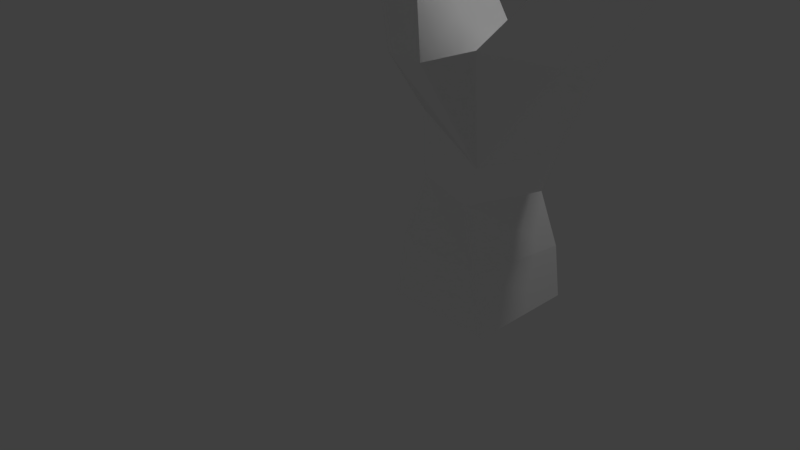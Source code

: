 # Source: DeadOak1.blend  (saved by Blender 2.78.0; exported with 4.5.12 LTS)
import bpy
from mathutils import Matrix  # noqa: F401  (used for matrix-valued properties, if any)

bpy.ops.wm.read_factory_settings(use_empty=True)
scene = bpy.context.scene
scene.name = 'Scene'

# ---- collections
col_collection_1 = bpy.data.collections.new('Collection 1'); scene.collection.children.link(col_collection_1)

# ---- materials (node trees are filled in below, after node groups)
mat_deadoaktreetrunk = bpy.data.materials.new('DeadOakTreeTrunk')
mat_deadoaktreetrunk.alpha_threshold = 0.0
mat_deadoaktreetrunk.use_transparent_shadow = False
mat_deadoaktreetrunk.diffuse_color = (1.0, 1.0, 1.0, 1.0)
mat_deadoaktreetrunk.roughness = 0.5

# ---- material node trees

# ---- world
world_world = bpy.data.worlds.new('World'); scene.world = world_world
world_world.color = (0.05088, 0.05088, 0.05088)
world_world.use_sun_shadow = False
world_world.sun_shadow_jitter_overblur = 0.0
world_world.cycles.sampling_method = 'MANUAL'

# ---- cameras
cam_camera = bpy.data.cameras.new('Camera')
cam_camera.clip_end = 100.0
cam_camera.lens = 35.0
cam_camera.sensor_width = 32.0
cam_camera.sensor_height = 18.0
cam_camera.ortho_scale = 7.314
cam_camera.dof.focus_distance = 0.0
cam_camera.dof.aperture_fstop = 128.0

# ---- lights
light_lamp = bpy.data.lights.new('Lamp', 'POINT')
light_lamp.transmission_factor = 0.0
light_lamp.cutoff_distance = 30.0
light_lamp.energy = 100.0
light_lamp.shadow_buffer_clip_start = 1.001
light_lamp.shadow_soft_size = 0.1
light_lamp.shadow_maximum_resolution = 0.006
light_lamp.use_absolute_resolution = True

# ---- meshes
me_cube_006 = bpy.data.meshes.new('Cube.006')
me_cube_006.from_pydata([(-0.09077, -1.238, -1.0), (0.05036, -0.5434, 1.648), (-0.09077, 1.238, -1.0), (0.6038, 1.097, 1.648), (2.385, -1.238, -1.0), (1.691, -1.097, 1.648), (2.385, 1.238, -1.0), (2.244, 0.5434, 1.648), (-0.8527, -0.7369, 4.099), (-0.1241, 1.364, 4.015), (3.377, 0.7347, 4.628), (3.355, -0.6969, 4.637), (2.549, 0.5215, 2.54), (2.015, -1.171, 2.54), (-0.05099, -0.519, 3.054), (0.5038, 1.199, 3.042), (1.185, 0.9537, 4.154), (0.4652, -1.146, 4.23), (-1.205, -0.6568, 5.533), (-1.104, 1.264, 5.4), (-0.1717, -0.6381, 5.526), (-0.04064, 1.333, 5.413), (1.5, 0.8855, 4.515), (1.438, -0.6741, 4.568), (4.025, 1.114, 6.924), (4.913, 0.7427, 7.128), (4.717, -0.3551, 7.101), (3.768, -0.5029, 6.922), (5.211, 1.059, 10.51), (5.533, 0.9316, 10.47), (5.301, 0.1064, 10.4), (4.951, 0.2116, 10.43), (4.121, -0.3106, 7.78), (4.44, 1.163, 7.806), (5.052, 0.7604, 7.624), (4.84, -0.2529, 7.591), (4.887, 0.9347, 6.945), (4.643, -0.582, 6.913), (4.841, -0.4159, 7.763), (5.14, 0.9721, 7.81), (6.546, 0.3628, 7.576), (6.49, -0.2982, 7.551), (6.453, -0.2511, 7.871), (6.517, 0.349, 7.899), (7.663, 0.1981, 8.525), (7.652, -0.1908, 8.52), (7.53, -0.1676, 8.658), (7.545, 0.1847, 8.665), (-0.05866, 0.02009, 8.434), (0.04855, 1.214, 8.38), (0.6171, 0.05695, 8.492), (0.7422, 1.26, 8.453), (0.1777, 1.402, 6.316), (0.007403, -0.4114, 6.397), (-0.8911, -0.4285, 6.395), (-0.7615, 1.339, 6.281), (-2.701, -0.2216, 6.6), (-2.701, 0.7054, 6.528), (-2.565, -0.1195, 7.026), (-2.583, 0.6901, 6.955), (-4.002, -0.1343, 8.417), (-4.02, 0.2868, 8.395), (-3.836, -0.09033, 8.564), (-3.855, 0.2753, 8.543), (-0.1121, -0.9713, 0.3242), (0.1759, 1.259, 0.3242), (2.406, 0.9713, 0.3242), (2.118, -1.259, 0.3242)], [], [(64, 1, 3, 65), (65, 3, 7, 66), (66, 7, 5, 67), (67, 5, 1, 64), (2, 6, 4, 0), (13, 12, 10, 11), (11, 10, 36, 37), (15, 14, 8, 9), (14, 13, 11, 23, 17, 8), (12, 15, 9, 16, 22, 10), (7, 3, 15, 12), (1, 5, 13, 14), (3, 1, 14, 15), (5, 7, 12, 13), (53, 52, 51, 50), (9, 8, 18, 19), (17, 16, 21, 20), (16, 9, 19, 21), (8, 17, 20, 18), (33, 32, 31, 28), (23, 22, 16, 17), (22, 23, 27, 24), (10, 22, 24, 36), (23, 11, 37, 27), (29, 28, 31, 30), (38, 39, 29, 30), (32, 38, 30, 31), (39, 33, 28, 29), (36, 24, 33, 39), (27, 37, 38, 32), (34, 35, 42, 43), (24, 27, 32, 33), (25, 26, 37, 36), (26, 35, 38, 37), (34, 25, 36, 39), (35, 34, 39, 38), (40, 43, 47, 44), (35, 26, 41, 42), (25, 34, 43, 40), (26, 25, 40, 41), (45, 44, 47, 46), (41, 40, 44, 45), (43, 42, 46, 47), (42, 41, 45, 46), (50, 51, 49, 48), (54, 53, 50, 48), (52, 55, 49, 51), (55, 54, 48, 49), (54, 55, 59, 58), (21, 19, 55, 52), (18, 20, 53, 54), (20, 21, 52, 53), (58, 59, 63, 62), (18, 54, 58, 56), (55, 19, 57, 59), (19, 18, 56, 57), (61, 60, 62, 63), (56, 58, 62, 60), (59, 57, 61, 63), (57, 56, 60, 61), (4, 67, 64, 0), (6, 66, 67, 4), (2, 65, 66, 6), (0, 64, 65, 2)])
me_cube_006.polygons.foreach_set('use_smooth', [True] * 64)
_k = set([(0, 2), (0, 4), (0, 64), (1, 3), (1, 5), (1, 14), (1, 64), (2, 6), (2, 65), (3, 7), (3, 15), (3, 65), (4, 6), (4, 67), (5, 7), (5, 13), (5, 67), (6, 66), (7, 12), (7, 66), (8, 9), (8, 14), (8, 17), (8, 18), (9, 15), (9, 16), (9, 19), (10, 11), (10, 12), (10, 22), (10, 36), (11, 13), (11, 23), (11, 37), (12, 13), (12, 15), (13, 14), (14, 15), (16, 17), (16, 21), (16, 22), (17, 20), (17, 23), (18, 19), (18, 20), (18, 54), (18, 56), (19, 21), (19, 55), (19, 57), (20, 21), (20, 53), (21, 52), (22, 23), (22, 24), (23, 27), (24, 27), (24, 33), (24, 36), (25, 26), (25, 34), (25, 36), (25, 40), (26, 35), (26, 37), (26, 41), (27, 32), (27, 37), (28, 29), (28, 31), (28, 33), (29, 30), (29, 39), (30, 31), (30, 38), (31, 32), (32, 33), (32, 38), (33, 39), (34, 35), (34, 39), (34, 43), (35, 38), (35, 42), (36, 37), (36, 39), (37, 38), (38, 39), (40, 41), (40, 43), (40, 44), (41, 42), (41, 45), (42, 43), (42, 46), (43, 47), (44, 45), (44, 47), (45, 46), (46, 47), (48, 49), (48, 50), (48, 54), (49, 51), (49, 55), (50, 51), (50, 53), (51, 52), (52, 53), (52, 55), (53, 54), (54, 55), (54, 58), (55, 59), (56, 57), (56, 58), (56, 60), (57, 59), (57, 61), (58, 59), (58, 62), (59, 63), (60, 61), (60, 62), (61, 63), (62, 63), (64, 65), (64, 67), (65, 66), (66, 67)])
me_cube_006.attributes.new('sharp_edge', 'BOOLEAN', 'EDGE').data.foreach_set('value', [ (min(e.vertices), max(e.vertices)) in _k for e in me_cube_006.edges])
me_cube_006.materials.append(mat_deadoaktreetrunk)
me_cube_006.use_remesh_preserve_volume = False
me_cube_006.use_remesh_preserve_attributes = False
me_cube_006.use_mirror_vertex_groups = False
me_cube_006.update()
me_cube_006.normals_split_custom_set([tuple(v) for v in zip(*[iter([-0.9588, 0.2084, 0.1928, -0.9588, 0.2084, 0.1928, -0.9588, 0.2084, 0.1928, -0.9588, 0.2084, 0.1928, 0.2084, 0.9588, 0.1928, 0.2084, 0.9588, 0.1928, 0.2084, 0.9588, 0.1928, 0.2084, 0.9588, 0.1928, 0.9588, -0.2084, 0.1928, 0.9588, -0.2084, 0.1928, 0.9588, -0.2084, 0.1928, 0.9588, -0.2084, 0.1928, -0.2084, -0.9588, 0.1928, -0.2084, -0.9588, 0.1928, -0.2084, -0.9588, 0.1928, -0.2084, -0.9588, 0.1928, 7.779e-08, 0.0, -1.0, 7.779e-08, 0.0, -1.0, 7.779e-08, 0.0, -1.0, 7.779e-08, 0.0, -1.0, 0.887, -0.1591, -0.4335, 0.887, -0.1591, -0.4335, 0.887, -0.1591, -0.4335, 0.887, -0.1591, -0.4335, 0.8539, -0.07288, -0.5153, 0.8539, -0.07288, -0.5153, 0.8539, -0.07288, -0.5153, 0.8539, -0.07288, -0.5153, -0.7926, 0.2523, -0.5551, -0.7926, 0.2523, -0.5551, -0.7926, 0.2523, -0.5551, -0.7926, 0.2523, -0.5551, -0.07561, -0.9971, 0.01158, -0.07561, -0.9971, 0.01158, -0.07561, -0.9971, 0.01158, -0.07561, -0.9971, 0.01158, -0.07561, -0.9971, 0.01158, -0.07561, -0.9971, 0.01158, 0.2112, 0.976, -0.05391, 0.2112, 0.976, -0.05391, 0.2112, 0.976, -0.05391, 0.2112, 0.976, -0.05391, 0.2112, 0.976, -0.05391, 0.2112, 0.976, -0.05391, 0.3088, 0.9492, -0.0611, 0.3088, 0.9492, -0.0611, 0.3088, 0.9492, -0.0611, 0.3088, 0.9492, -0.0611, -0.3081, -0.9513, 0.009284, -0.3081, -0.9513, 0.009284, -0.3081, -0.9513, 0.009284, -0.3081, -0.9513, 0.009284, -0.9465, 0.312, -0.08222, -0.9465, 0.312, -0.08222, -0.9465, 0.312, -0.08222, -0.9465, 0.312, -0.08222, 0.8968, -0.2927, -0.3318, 0.8968, -0.2927, -0.3318, 0.8968, -0.2927, -0.3318, 0.8968, -0.2927, -0.3318, 0.9604, -0.1043, -0.2584, 0.9604, -0.1043, -0.2584, 0.9604, -0.1043, -0.2584, 0.9604, -0.1043, -0.2584, -0.8928, 0.1612, -0.4207, -0.8928, 0.1612, -0.4207, -0.8928, 0.1612, -0.4207, -0.8928, 0.1612, -0.4207, 0.7781, -0.1341, 0.6136, 0.7781, -0.1341, 0.6136, 0.7781, -0.1341, 0.6136, 0.7781, -0.1341, 0.6136, 0.1416, 0.9898, 0.01388, 0.1416, 0.9898, 0.01388, 0.1416, 0.9898, 0.01388, 0.1416, 0.9898, 0.01388, -0.1698, -0.9742, 0.1485, -0.1698, -0.9742, 0.1485, -0.1698, -0.9742, 0.1485, -0.1698, -0.9742, 0.1485, -0.9386, 0.2229, 0.2634, -0.9386, 0.2229, 0.2634, -0.9386, 0.2229, 0.2634, -0.9386, 0.2229, 0.2634, -0.5057, 0.138, 0.8516, -0.5057, 0.138, 0.8516, -0.5057, 0.138, 0.8516, -0.5057, 0.138, 0.8516, -0.7015, 0.0817, 0.708, -0.7015, 0.0817, 0.708, -0.7015, 0.0817, 0.708, -0.7015, 0.0817, 0.708, 0.1268, 0.9723, -0.1964, 0.1268, 0.9723, -0.1964, 0.1268, 0.9723, -0.1964, 0.1268, 0.9723, -0.1964, -0.03825, -0.9951, 0.09137, -0.03825, -0.9951, 0.09137, -0.03825, -0.9951, 0.09137, -0.03825, -0.9951, 0.09137, 0.06205, -0.1038, 0.9927, 0.06205, -0.1038, 0.9927, 0.06205, -0.1038, 0.9927, 0.06205, -0.1038, 0.9927, 0.9651, -0.2244, -0.135, 0.9651, -0.2244, -0.135, 0.9651, -0.2244, -0.135, 0.9651, -0.2244, -0.135, -0.1776, -0.9563, 0.2322, -0.1776, -0.9563, 0.2322, -0.1776, -0.9563, 0.2322, -0.1776, -0.9563, 0.2322, 0.2961, 0.9544, -0.03866, 0.2961, 0.9544, -0.03866, 0.2961, 0.9544, -0.03866, 0.2961, 0.9544, -0.03866, 0.2305, 0.9635, -0.1359, 0.2305, 0.9635, -0.1359, 0.2305, 0.9635, -0.1359, 0.2305, 0.9635, -0.1359, -0.1077, -0.9654, 0.2374, -0.1077, -0.9654, 0.2374, -0.1077, -0.9654, 0.2374, -0.1077, -0.9654, 0.2374, -0.1784, -0.006767, 0.9839, -0.1784, -0.006767, 0.9839, -0.1784, -0.006767, 0.9839, -0.1784, -0.006767, 0.9839, -0.9102, 0.1663, 0.3792, -0.9102, 0.1663, 0.3792, -0.9102, 0.1663, 0.3792, -0.9102, 0.1663, 0.3792, 0.9574, -0.1555, -0.2432, 0.9574, -0.1555, -0.2432, 0.9574, -0.1555, -0.2432, 0.9574, -0.1555, -0.2432, 0.9651, -0.1723, -0.1971, 0.9651, -0.1723, -0.1971, 0.9651, -0.1723, -0.1971, 0.9651, -0.1723, -0.1971, 0.9523, -0.1439, -0.2692, 0.9523, -0.1439, -0.2692, 0.9523, -0.1439, -0.2692, 0.9523, -0.1439, -0.2692, 0.9575, -0.1968, -0.2111, 0.9575, -0.1968, -0.2111, 0.9575, -0.1968, -0.2111, 0.9575, -0.1968, -0.2111, 0.08445, 0.9928, 0.08493, 0.08445, 0.9928, 0.08493, 0.08445, 0.9928, 0.08493, 0.08445, 0.9928, 0.08493, -0.02247, -0.9827, 0.1836, -0.02247, -0.9827, 0.1836, -0.02247, -0.9827, 0.1836, -0.02247, -0.9827, 0.1836, 0.2558, 0.9659, -0.03917, 0.2558, 0.9659, -0.03917, 0.2558, 0.9659, -0.03917, 0.2558, 0.9659, -0.03917, 0.2541, -0.007692, -0.9672, 0.2541, -0.007692, -0.9672, 0.2541, -0.007692, -0.9672, 0.2541, -0.007692, -0.9672, 0.7558, -0.03717, 0.6537, 0.7558, -0.03717, 0.6537, 0.7558, -0.03717, 0.6537, 0.7558, -0.03717, 0.6537, 0.6437, -0.01925, -0.765, 0.6437, -0.01925, -0.765, 0.6437, -0.01925, -0.765, 0.6437, -0.01925, -0.765, -0.593, 0.01928, 0.805, -0.593, 0.01928, 0.805, -0.593, 0.01928, 0.805, -0.593, 0.01928, 0.805, -0.02751, -0.9894, 0.1426, -0.02751, -0.9894, 0.1426, -0.02751, -0.9894, 0.1426, -0.02751, -0.9894, 0.1426, -0.09772, 0.04811, 0.9941, -0.09772, 0.04811, 0.9941, -0.09772, 0.04811, 0.9941, -0.09772, 0.04811, 0.9941, 0.02565, -0.9778, 0.2079, 0.02565, -0.9778, 0.2079, 0.02565, -0.9778, 0.2079, 0.02565, -0.9778, 0.2079, -0.07186, 0.9937, 0.08568, -0.07186, 0.9937, 0.08568, -0.07186, 0.9937, 0.08568, -0.07186, 0.9937, 0.08568, -0.9278, 0.09464, 0.3608, -0.9278, 0.09464, 0.3608, -0.9278, 0.09464, 0.3608, -0.9278, 0.09464, 0.3608, 0.3447, 0.05233, 0.9372, 0.3447, 0.05233, 0.9372, 0.3447, 0.05233, 0.9372, 0.3447, 0.05233, 0.9372, -0.06418, 0.9961, -0.06008, -0.06418, 0.9961, -0.06008, -0.06418, 0.9961, -0.06008, -0.06418, 0.9961, -0.06008, 0.01865, -0.9684, 0.2489, 0.01865, -0.9684, 0.2489, 0.01865, -0.9684, 0.2489, 0.01865, -0.9684, 0.2489, 0.9751, -0.08804, -0.2037, 0.9751, -0.08804, -0.2037, 0.9751, -0.08804, -0.2037, 0.9751, -0.08804, -0.2037, 0.7691, 0.07407, 0.6348, 0.7691, 0.07407, 0.6348, 0.7691, 0.07407, 0.6348, 0.7691, 0.07407, 0.6348, -0.07869, -0.9587, 0.2733, -0.07869, -0.9587, 0.2733, -0.07869, -0.9587, 0.2733, -0.07869, -0.9587, 0.2733, -0.3026, 0.951, 0.06312, -0.3026, 0.951, 0.06312, -0.3026, 0.951, 0.06312, -0.3026, 0.951, 0.06312, -0.5775, -0.03836, -0.8155, -0.5775, -0.03836, -0.8155, -0.5775, -0.03836, -0.8155, -0.5775, -0.03836, -0.8155, -0.6679, 0.01011, 0.7442, -0.6679, 0.01011, 0.7442, -0.6679, 0.01011, 0.7442, -0.6679, 0.01011, 0.7442, 0.1656, -0.973, 0.1608, 0.1656, -0.973, 0.1608, 0.1656, -0.973, 0.1608, 0.1656, -0.973, 0.1608, -0.1538, 0.9806, 0.1213, -0.1538, 0.9806, 0.1213, -0.1538, 0.9806, 0.1213, -0.1538, 0.9806, 0.1213, -0.8115, -0.05135, -0.5821, -0.8115, -0.05135, -0.5821, -0.8115, -0.05135, -0.5821, -0.8115, -0.05135, -0.5821, -0.06084, -0.9945, 0.08552, -0.06084, -0.9945, 0.08552, -0.06084, -0.9945, 0.08552, -0.06084, -0.9945, 0.08552, 0.9945, -0.06084, 0.08552, 0.9945, -0.06084, 0.08552, 0.9945, -0.06084, 0.08552, 0.9945, -0.06084, 0.08552, 0.06084, 0.9945, 0.08552, 0.06084, 0.9945, 0.08552, 0.06084, 0.9945, 0.08552, 0.06084, 0.9945, 0.08552, -0.9945, 0.06084, 0.08552, -0.9945, 0.06084, 0.08552, -0.9945, 0.06084, 0.08552, -0.9945, 0.06084, 0.08552])] * 3)])

# ---- objects
ob_deadoak1 = bpy.data.objects.new('DeadOak1', me_cube_006)
ob_lamp = bpy.data.objects.new('Lamp', light_lamp)
ob_camera = bpy.data.objects.new('Camera', cam_camera)

# ---- transforms, parenting, visibility, modifiers, constraints
ob_deadoak1.location = (1.041, 0.2271, 0.5715)
ob_deadoak1.rotation_euler = (-1.629e-07, 0.0, 0.0)
ob_deadoak1.scale = (0.5402, 0.5402, 0.5402)
ob_deadoak1.color = (0.8, 0.8, 0.8, 1.0)
ob_deadoak1.lineart.crease_threshold = 0.0
ob_lamp.location = (4.076, 1.005, 5.904)
ob_lamp.rotation_euler = (0.6503, 0.05522, 1.866)
ob_lamp.lock_rotations_4d = False
ob_lamp.empty_display_type = 'ARROWS'
ob_lamp.color = (0.0, 0.0, 0.0, 0.0)
ob_lamp.lineart.crease_threshold = 0.0
ob_camera.location = (7.481, -6.508, 5.344)
ob_camera.rotation_euler = (1.109, 0.0, 0.8149)
ob_camera.lock_rotations_4d = False
ob_camera.empty_display_type = 'ARROWS'
ob_camera.color = (0.0, 0.0, 0.0, 0.0)
ob_camera.display_type = 'WIRE'
ob_camera.lineart.crease_threshold = 0.0

# ---- collection membership
col_collection_1.objects.link(ob_deadoak1)
col_collection_1.objects.link(ob_lamp)
col_collection_1.objects.link(ob_camera)

# ---- scene / render settings (as saved in the file)
scene.camera = ob_camera
scene.frame_start = 1; scene.frame_end = 250; scene.frame_set(1)
scene.render.engine = 'BLENDER_EEVEE_NEXT'
scene.render.resolution_percentage = 50
scene.render.dither_intensity = 0.0
scene.cycles.use_denoising = False
scene.cycles.samples = 128
scene.cycles.sampling_pattern = 'TABULATED_SOBOL'
scene.cycles.light_sampling_threshold = 0.0
scene.cycles.use_adaptive_sampling = False
scene.cycles.use_light_tree = False
scene.cycles.blur_glossy = 0.0
scene.cycles.sample_clamp_indirect = 0.0
scene.view_settings.view_transform = 'Standard'
bpy.context.view_layer.update()
